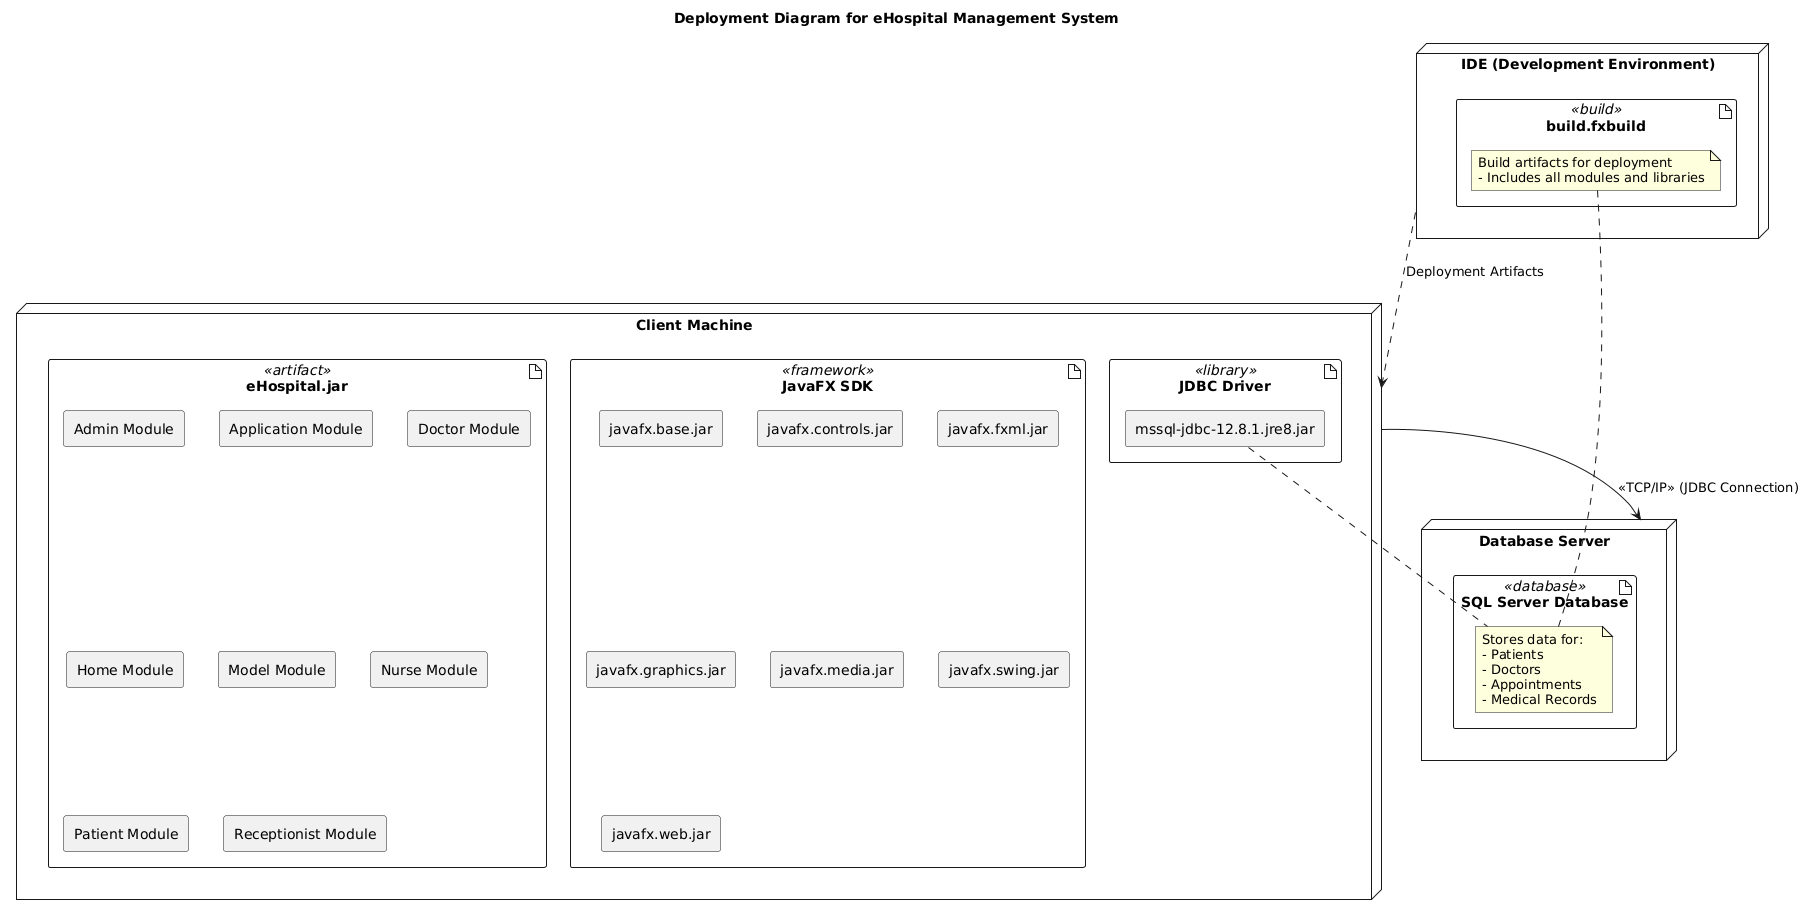

The diagram above was rendered by PlantUML. Its source (embedded in the PNG):
@startuml
!define RECTANGLE #eeeeee
skinparam componentStyle rectangle

title Deployment Diagram for eHospital Management System

node "Client Machine" {
  artifact "eHospital.jar" as hospitalJar <<artifact>> {
    component "Admin Module"
    component "Application Module"
    component "Doctor Module"
    component "Home Module"
    component "Model Module"
    component "Nurse Module"
    component "Patient Module"
    component "Receptionist Module"
  }
  
  artifact "JavaFX SDK" <<framework>> {
    component "javafx.base.jar"
    component "javafx.controls.jar"
    component "javafx.fxml.jar"
    component "javafx.graphics.jar"
    component "javafx.media.jar"
    component "javafx.swing.jar"
    component "javafx.web.jar"
  }
  
  artifact "JDBC Driver" <<library>> {
    component "mssql-jdbc-12.8.1.jre8.jar"
  }
}

node "Database Server" {
  artifact "SQL Server Database" <<database>> {
    note right
      Stores data for:
      - Patients
      - Doctors
      - Appointments
      - Medical Records
    end note
  }
}

node "IDE (Development Environment)" {
  artifact "build.fxbuild" <<build>> {
    note left
      Build artifacts for deployment
      - Includes all modules and libraries
    end note
  }
}

"Client Machine" --> "Database Server" : <<TCP/IP>> (JDBC Connection)
"IDE (Development Environment)" ..> "Client Machine" : Deployment Artifacts
@enduml